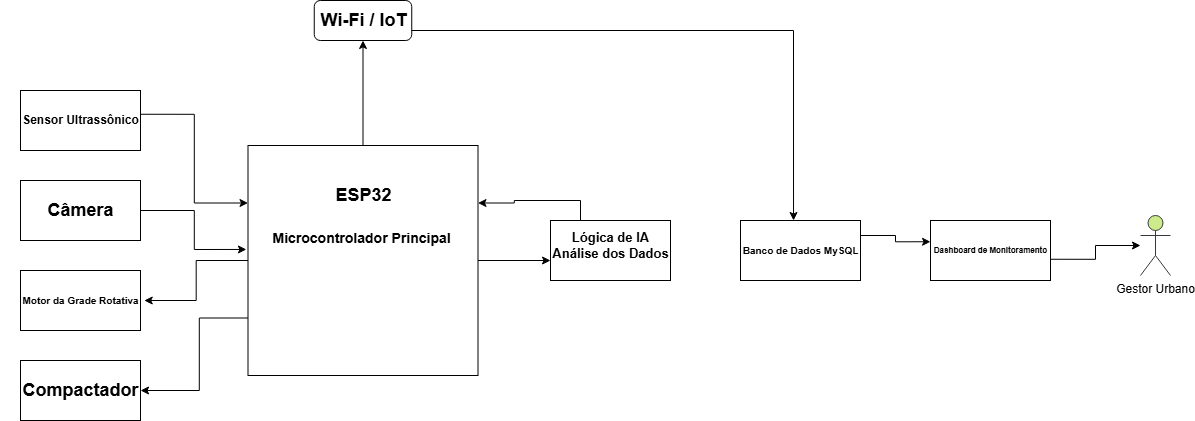

The diagram above was exported from draw.io. Its source (the exported page's mxGraphModel, read from the mxfile embedded in the PNG):
<mxGraphModel dx="1500" dy="805" grid="1" gridSize="10" guides="1" tooltips="1" connect="1" arrows="1" fold="1" page="1" pageScale="1" pageWidth="827" pageHeight="1169" math="0" shadow="0">
  <root>
    <mxCell id="0" />
    <mxCell id="1" parent="0" />
    <mxCell id="syITIkO03IddFhxcA5bE-1" parent="1" style="rounded=0;whiteSpace=wrap;html=1;fillColor=none;" value="" vertex="1">
      <mxGeometry height="60" width="120" x="60" y="320" as="geometry" />
    </mxCell>
    <mxCell id="syITIkO03IddFhxcA5bE-2" parent="1" style="rounded=0;whiteSpace=wrap;html=1;fillColor=none;" value="" vertex="1">
      <mxGeometry height="60" width="120" x="60" y="410" as="geometry" />
    </mxCell>
    <mxCell id="syITIkO03IddFhxcA5bE-3" parent="1" style="rounded=0;whiteSpace=wrap;html=1;fillColor=none;" value="" vertex="1">
      <mxGeometry height="60" width="120" x="60" y="500" as="geometry" />
    </mxCell>
    <mxCell id="syITIkO03IddFhxcA5bE-4" parent="1" style="rounded=0;whiteSpace=wrap;html=1;fillColor=none;" value="" vertex="1">
      <mxGeometry height="60" width="120" x="60" y="590" as="geometry" />
    </mxCell>
    <mxCell id="syITIkO03IddFhxcA5bE-34" edge="1" parent="1" source="syITIkO03IddFhxcA5bE-5" style="edgeStyle=orthogonalEdgeStyle;rounded=0;orthogonalLoop=1;jettySize=auto;html=1;exitX=1;exitY=0.25;exitDx=0;exitDy=0;entryX=0;entryY=0.25;entryDx=0;entryDy=0;" target="syITIkO03IddFhxcA5bE-9">
      <mxGeometry relative="1" as="geometry" />
    </mxCell>
    <mxCell id="syITIkO03IddFhxcA5bE-5" parent="1" style="text;strokeColor=none;fillColor=none;html=1;fontSize=12;fontStyle=1;verticalAlign=middle;align=center;autosizeText=1;" value="Sensor Ultrassônico" vertex="1">
      <mxGeometry height="25" width="120" x="60" y="337.5" as="geometry" />
    </mxCell>
    <mxCell id="syITIkO03IddFhxcA5bE-6" parent="1" style="text;strokeColor=none;fillColor=none;html=1;fontSize=18;fontStyle=1;verticalAlign=middle;align=center;autosizeText=1;" value="Câmera" vertex="1">
      <mxGeometry height="30" width="160" x="40" y="425" as="geometry" />
    </mxCell>
    <mxCell id="syITIkO03IddFhxcA5bE-7" parent="1" style="text;strokeColor=none;fillColor=none;html=1;fontSize=10;fontStyle=1;verticalAlign=middle;align=center;autosizeText=1;" value="Motor da Grade Rotativa" vertex="1">
      <mxGeometry height="25" width="127.5" x="56.25" y="517.5" as="geometry" />
    </mxCell>
    <mxCell id="syITIkO03IddFhxcA5bE-8" parent="1" style="text;strokeColor=none;fillColor=none;html=1;fontSize=18;fontStyle=1;verticalAlign=middle;align=center;autosizeText=1;" value="Compactador" vertex="1">
      <mxGeometry height="30" width="140" x="50" y="605" as="geometry" />
    </mxCell>
    <mxCell id="syITIkO03IddFhxcA5bE-37" edge="1" parent="1" source="syITIkO03IddFhxcA5bE-9" style="edgeStyle=orthogonalEdgeStyle;rounded=0;orthogonalLoop=1;jettySize=auto;html=1;exitX=0;exitY=0.5;exitDx=0;exitDy=0;entryX=1;entryY=0.5;entryDx=0;entryDy=0;" target="syITIkO03IddFhxcA5bE-7">
      <mxGeometry relative="1" as="geometry" />
    </mxCell>
    <mxCell id="syITIkO03IddFhxcA5bE-41" edge="1" parent="1" source="syITIkO03IddFhxcA5bE-9" style="edgeStyle=orthogonalEdgeStyle;rounded=0;orthogonalLoop=1;jettySize=auto;html=1;exitX=0.5;exitY=0;exitDx=0;exitDy=0;entryX=0.5;entryY=1;entryDx=0;entryDy=0;" target="syITIkO03IddFhxcA5bE-29">
      <mxGeometry relative="1" as="geometry" />
    </mxCell>
    <mxCell id="syITIkO03IddFhxcA5bE-9" parent="1" style="whiteSpace=wrap;html=1;aspect=fixed;fillColor=none;" value="" vertex="1">
      <mxGeometry height="230" width="230" x="287.5" y="375" as="geometry" />
    </mxCell>
    <mxCell id="syITIkO03IddFhxcA5bE-10" parent="1" style="text;strokeColor=none;fillColor=none;html=1;fontSize=18;fontStyle=1;verticalAlign=middle;align=center;autosizeText=1;" value="ESP32" vertex="1">
      <mxGeometry height="30" width="155" x="325" y="410" as="geometry" />
    </mxCell>
    <mxCell id="syITIkO03IddFhxcA5bE-11" parent="1" style="text;strokeColor=none;fillColor=none;html=1;fontSize=14;fontStyle=1;verticalAlign=middle;align=center;autosizeText=1;" value="Microcontrolador Principal&amp;nbsp;" vertex="1">
      <mxGeometry height="55" width="175" x="315" y="440" as="geometry" />
    </mxCell>
    <mxCell id="syITIkO03IddFhxcA5bE-40" edge="1" parent="1" source="syITIkO03IddFhxcA5bE-13" style="edgeStyle=orthogonalEdgeStyle;rounded=0;orthogonalLoop=1;jettySize=auto;html=1;exitX=0.25;exitY=0;exitDx=0;exitDy=0;entryX=1;entryY=0.25;entryDx=0;entryDy=0;" target="syITIkO03IddFhxcA5bE-9">
      <mxGeometry relative="1" as="geometry" />
    </mxCell>
    <mxCell id="syITIkO03IddFhxcA5bE-13" parent="1" style="rounded=0;whiteSpace=wrap;html=1;fillColor=none;" value="" vertex="1">
      <mxGeometry height="60" width="120" x="590" y="450" as="geometry" />
    </mxCell>
    <mxCell id="syITIkO03IddFhxcA5bE-14" parent="1" style="text;strokeColor=none;fillColor=none;html=1;fontSize=13;fontStyle=1;verticalAlign=middle;align=center;autosizeText=1;" value="Lógica de IA&lt;br&gt;Análise dos Dados" vertex="1">
      <mxGeometry height="40" width="160" x="570" y="455" as="geometry" />
    </mxCell>
    <mxCell id="syITIkO03IddFhxcA5bE-43" edge="1" parent="1" source="syITIkO03IddFhxcA5bE-26" style="edgeStyle=orthogonalEdgeStyle;rounded=0;orthogonalLoop=1;jettySize=auto;html=1;exitX=1;exitY=0.25;exitDx=0;exitDy=0;entryX=0;entryY=0.25;entryDx=0;entryDy=0;" target="syITIkO03IddFhxcA5bE-32">
      <mxGeometry relative="1" as="geometry" />
    </mxCell>
    <mxCell id="syITIkO03IddFhxcA5bE-26" parent="1" style="rounded=0;whiteSpace=wrap;html=1;fillColor=none;" value="" vertex="1">
      <mxGeometry height="60" width="120" x="780" y="450" as="geometry" />
    </mxCell>
    <mxCell id="syITIkO03IddFhxcA5bE-27" parent="1" style="text;strokeColor=none;fillColor=none;html=1;fontSize=10;fontStyle=1;verticalAlign=middle;align=center;autosizeText=1;" value="Banco de Dados MySQL" vertex="1">
      <mxGeometry height="25" width="120" x="780" y="467.5" as="geometry" />
    </mxCell>
    <mxCell id="syITIkO03IddFhxcA5bE-29" parent="1" style="rounded=1;whiteSpace=wrap;html=1;fillColor=none;" value="" vertex="1">
      <mxGeometry height="40" width="97.5" x="353.75" y="230" as="geometry" />
    </mxCell>
    <mxCell id="syITIkO03IddFhxcA5bE-30" parent="1" style="text;strokeColor=none;fillColor=none;html=1;fontSize=18;fontStyle=1;verticalAlign=middle;align=center;autosizeText=1;" value="Wi-Fi / IoT" vertex="1">
      <mxGeometry height="30" width="117.5" x="343.75" y="235" as="geometry" />
    </mxCell>
    <mxCell id="syITIkO03IddFhxcA5bE-31" parent="1" style="rounded=0;whiteSpace=wrap;html=1;fillColor=none;" value="" vertex="1">
      <mxGeometry height="60" width="120" x="970" y="450" as="geometry" />
    </mxCell>
    <mxCell id="syITIkO03IddFhxcA5bE-44" edge="1" parent="1" source="syITIkO03IddFhxcA5bE-32" style="edgeStyle=orthogonalEdgeStyle;rounded=0;orthogonalLoop=1;jettySize=auto;html=1;exitX=1;exitY=0.75;exitDx=0;exitDy=0;" target="syITIkO03IddFhxcA5bE-33">
      <mxGeometry relative="1" as="geometry" />
    </mxCell>
    <mxCell id="syITIkO03IddFhxcA5bE-32" parent="1" style="text;strokeColor=none;fillColor=none;html=1;fontSize=8;fontStyle=1;verticalAlign=middle;align=center;autosizeText=1;" value="Dashboard de Monitoramento" vertex="1">
      <mxGeometry height="35" width="120" x="970" y="462.5" as="geometry" />
    </mxCell>
    <mxCell id="syITIkO03IddFhxcA5bE-33" parent="1" style="shape=umlActor;verticalLabelPosition=bottom;verticalAlign=top;html=1;outlineConnect=0;fillColor=#cdeb8b;strokeColor=#36393d;" value="Gestor Urbano" vertex="1">
      <mxGeometry height="60" width="30" x="1180" y="445" as="geometry" />
    </mxCell>
    <mxCell id="syITIkO03IddFhxcA5bE-36" edge="1" parent="1" source="syITIkO03IddFhxcA5bE-2" style="edgeStyle=orthogonalEdgeStyle;rounded=0;orthogonalLoop=1;jettySize=auto;html=1;exitX=1;exitY=0.5;exitDx=0;exitDy=0;entryX=-0.007;entryY=0.452;entryDx=0;entryDy=0;entryPerimeter=0;" target="syITIkO03IddFhxcA5bE-9">
      <mxGeometry relative="1" as="geometry" />
    </mxCell>
    <mxCell id="syITIkO03IddFhxcA5bE-38" edge="1" parent="1" source="syITIkO03IddFhxcA5bE-9" style="edgeStyle=orthogonalEdgeStyle;rounded=0;orthogonalLoop=1;jettySize=auto;html=1;exitX=0;exitY=0.75;exitDx=0;exitDy=0;entryX=0.929;entryY=0.5;entryDx=0;entryDy=0;entryPerimeter=0;" target="syITIkO03IddFhxcA5bE-8">
      <mxGeometry relative="1" as="geometry" />
    </mxCell>
    <mxCell id="syITIkO03IddFhxcA5bE-39" edge="1" parent="1" source="syITIkO03IddFhxcA5bE-9" style="edgeStyle=orthogonalEdgeStyle;rounded=0;orthogonalLoop=1;jettySize=auto;html=1;exitX=1;exitY=0.5;exitDx=0;exitDy=0;entryX=0.125;entryY=0.875;entryDx=0;entryDy=0;entryPerimeter=0;" target="syITIkO03IddFhxcA5bE-14">
      <mxGeometry relative="1" as="geometry" />
    </mxCell>
    <mxCell id="syITIkO03IddFhxcA5bE-42" edge="1" parent="1" source="syITIkO03IddFhxcA5bE-29" style="edgeStyle=orthogonalEdgeStyle;rounded=0;orthogonalLoop=1;jettySize=auto;html=1;exitX=1;exitY=0.75;exitDx=0;exitDy=0;entryX=0.442;entryY=0;entryDx=0;entryDy=0;entryPerimeter=0;" target="syITIkO03IddFhxcA5bE-26">
      <mxGeometry relative="1" as="geometry" />
    </mxCell>
  </root>
</mxGraphModel>